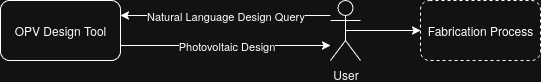

The diagram above was exported from draw.io. Its source (the exported page's mxGraphModel, read from the mxfile embedded in the PNG):
<mxGraphModel dx="810" dy="478" grid="1" gridSize="10" guides="1" tooltips="1" connect="1" arrows="1" fold="1" page="1" pageScale="1" pageWidth="850" pageHeight="1100" math="0" shadow="0">
  <root>
    <mxCell id="0" />
    <mxCell id="1" parent="0" />
    <mxCell id="IM5FxepGtEWoCzmu-S_m-10" style="edgeStyle=orthogonalEdgeStyle;rounded=0;orthogonalLoop=1;jettySize=auto;html=1;entryX=1;entryY=0.25;entryDx=0;entryDy=0;" edge="1" parent="1" source="IM5FxepGtEWoCzmu-S_m-2" target="IM5FxepGtEWoCzmu-S_m-4">
      <mxGeometry relative="1" as="geometry">
        <Array as="points">
          <mxPoint x="500" y="515" />
          <mxPoint x="500" y="515" />
        </Array>
      </mxGeometry>
    </mxCell>
    <mxCell id="IM5FxepGtEWoCzmu-S_m-14" value="Natural Language Design Query" style="edgeLabel;html=1;align=center;verticalAlign=middle;resizable=0;points=[];" vertex="1" connectable="0" parent="IM5FxepGtEWoCzmu-S_m-10">
      <mxGeometry relative="1" as="geometry">
        <mxPoint as="offset" />
      </mxGeometry>
    </mxCell>
    <mxCell id="IM5FxepGtEWoCzmu-S_m-12" style="edgeStyle=orthogonalEdgeStyle;rounded=0;orthogonalLoop=1;jettySize=auto;html=1;exitX=0.5;exitY=0.5;exitDx=0;exitDy=0;exitPerimeter=0;entryX=0;entryY=0.5;entryDx=0;entryDy=0;" edge="1" parent="1" source="IM5FxepGtEWoCzmu-S_m-2" target="IM5FxepGtEWoCzmu-S_m-3">
      <mxGeometry relative="1" as="geometry" />
    </mxCell>
    <mxCell id="IM5FxepGtEWoCzmu-S_m-2" value="&lt;div&gt;User&lt;/div&gt;" style="shape=umlActor;verticalLabelPosition=bottom;verticalAlign=top;html=1;outlineConnect=0;" vertex="1" parent="1">
      <mxGeometry x="550" y="500" width="30" height="60" as="geometry" />
    </mxCell>
    <mxCell id="IM5FxepGtEWoCzmu-S_m-3" value="Fabrication Process" style="rounded=1;whiteSpace=wrap;html=1;dashed=1;" vertex="1" parent="1">
      <mxGeometry x="640" y="500" width="120" height="60" as="geometry" />
    </mxCell>
    <mxCell id="IM5FxepGtEWoCzmu-S_m-11" style="edgeStyle=orthogonalEdgeStyle;rounded=0;orthogonalLoop=1;jettySize=auto;html=1;exitX=1;exitY=0.75;exitDx=0;exitDy=0;" edge="1" parent="1" source="IM5FxepGtEWoCzmu-S_m-4" target="IM5FxepGtEWoCzmu-S_m-2">
      <mxGeometry relative="1" as="geometry">
        <Array as="points">
          <mxPoint x="500" y="545" />
          <mxPoint x="500" y="545" />
        </Array>
      </mxGeometry>
    </mxCell>
    <mxCell id="IM5FxepGtEWoCzmu-S_m-16" value="Photovoltaic Design" style="edgeLabel;html=1;align=center;verticalAlign=middle;resizable=0;points=[];" vertex="1" connectable="0" parent="IM5FxepGtEWoCzmu-S_m-11">
      <mxGeometry x="0.0076" relative="1" as="geometry">
        <mxPoint as="offset" />
      </mxGeometry>
    </mxCell>
    <mxCell id="IM5FxepGtEWoCzmu-S_m-4" value="OPV Design Tool" style="rounded=1;whiteSpace=wrap;html=1;" vertex="1" parent="1">
      <mxGeometry x="220" y="500" width="120" height="60" as="geometry" />
    </mxCell>
  </root>
</mxGraphModel>